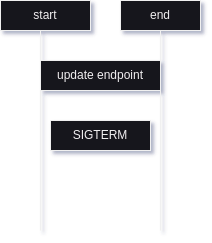

The diagram above was exported from draw.io. Its source (the exported page's mxGraphModel, read from the mxfile embedded in the PNG):
<mxGraphModel dx="897" dy="664" grid="1" gridSize="10" guides="1" tooltips="1" connect="1" arrows="1" fold="1" page="1" pageScale="1" pageWidth="827" pageHeight="1169" math="0" shadow="0">
  <root>
    <mxCell id="0" />
    <mxCell id="1" parent="0" />
    <mxCell id="ma3_RtaVjRlwpRnNTFMP-1" value="" style="endArrow=none;html=1;rounded=0;" edge="1" parent="1">
      <mxGeometry width="50" height="50" relative="1" as="geometry">
        <mxPoint x="240" y="480" as="sourcePoint" />
        <mxPoint x="240" y="280" as="targetPoint" />
      </mxGeometry>
    </mxCell>
    <mxCell id="ma3_RtaVjRlwpRnNTFMP-3" value="update endpoint" style="rounded=0;whiteSpace=wrap;html=1;" vertex="1" parent="1">
      <mxGeometry x="240" y="310" width="120" height="30" as="geometry" />
    </mxCell>
    <mxCell id="ma3_RtaVjRlwpRnNTFMP-5" value="SIGTERM" style="rounded=0;whiteSpace=wrap;html=1;" vertex="1" parent="1">
      <mxGeometry x="250" y="370" width="100" height="30" as="geometry" />
    </mxCell>
    <mxCell id="ma3_RtaVjRlwpRnNTFMP-6" value="start" style="rounded=0;whiteSpace=wrap;html=1;" vertex="1" parent="1">
      <mxGeometry x="200" y="250" width="90" height="30" as="geometry" />
    </mxCell>
    <mxCell id="ma3_RtaVjRlwpRnNTFMP-7" value="" style="endArrow=none;html=1;rounded=0;" edge="1" parent="1">
      <mxGeometry width="50" height="50" relative="1" as="geometry">
        <mxPoint x="360" y="480" as="sourcePoint" />
        <mxPoint x="360" y="280" as="targetPoint" />
      </mxGeometry>
    </mxCell>
    <mxCell id="ma3_RtaVjRlwpRnNTFMP-8" value="end" style="rounded=0;whiteSpace=wrap;html=1;" vertex="1" parent="1">
      <mxGeometry x="320" y="250" width="80" height="30" as="geometry" />
    </mxCell>
  </root>
</mxGraphModel>